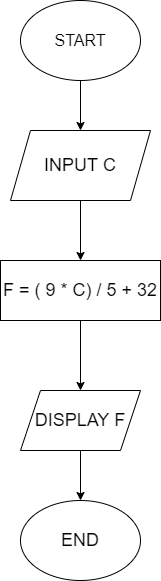

The diagram above was exported from draw.io. Its source (the exported page's mxGraphModel, read from the mxfile embedded in the PNG):
<mxGraphModel dx="1420" dy="834" grid="1" gridSize="10" guides="1" tooltips="1" connect="1" arrows="1" fold="1" page="1" pageScale="1" pageWidth="1169" pageHeight="827" background="none" math="0" shadow="0">
  <root>
    <mxCell id="0" />
    <mxCell id="1" parent="0" />
    <mxCell id="a-ONlN90QvIHMtXjS1Vz-61" style="edgeStyle=orthogonalEdgeStyle;rounded=0;orthogonalLoop=1;jettySize=auto;html=1;exitX=0.5;exitY=1;exitDx=0;exitDy=0;fontSize=18;" edge="1" parent="1" source="a-ONlN90QvIHMtXjS1Vz-55" target="a-ONlN90QvIHMtXjS1Vz-56">
      <mxGeometry relative="1" as="geometry" />
    </mxCell>
    <mxCell id="a-ONlN90QvIHMtXjS1Vz-55" value="&lt;font size=&quot;3&quot;&gt;START&lt;br&gt;&lt;/font&gt;" style="ellipse;whiteSpace=wrap;html=1;" vertex="1" parent="1">
      <mxGeometry x="340" y="80" width="120" height="80" as="geometry" />
    </mxCell>
    <mxCell id="a-ONlN90QvIHMtXjS1Vz-62" style="edgeStyle=orthogonalEdgeStyle;rounded=0;orthogonalLoop=1;jettySize=auto;html=1;exitX=0.5;exitY=1;exitDx=0;exitDy=0;entryX=0.5;entryY=0;entryDx=0;entryDy=0;fontSize=18;" edge="1" parent="1" source="a-ONlN90QvIHMtXjS1Vz-56" target="a-ONlN90QvIHMtXjS1Vz-58">
      <mxGeometry relative="1" as="geometry" />
    </mxCell>
    <mxCell id="a-ONlN90QvIHMtXjS1Vz-56" value="INPUT C" style="shape=parallelogram;perimeter=parallelogramPerimeter;whiteSpace=wrap;html=1;fixedSize=1;fontSize=18;" vertex="1" parent="1">
      <mxGeometry x="330" y="210" width="140" height="70" as="geometry" />
    </mxCell>
    <mxCell id="a-ONlN90QvIHMtXjS1Vz-63" style="edgeStyle=orthogonalEdgeStyle;rounded=0;orthogonalLoop=1;jettySize=auto;html=1;exitX=0.5;exitY=1;exitDx=0;exitDy=0;fontSize=18;" edge="1" parent="1" source="a-ONlN90QvIHMtXjS1Vz-58" target="a-ONlN90QvIHMtXjS1Vz-59">
      <mxGeometry relative="1" as="geometry" />
    </mxCell>
    <mxCell id="a-ONlN90QvIHMtXjS1Vz-58" value="F = ( 9 * C) / 5 + 32" style="rounded=0;whiteSpace=wrap;html=1;fontSize=18;" vertex="1" parent="1">
      <mxGeometry x="320" y="340" width="160" height="60" as="geometry" />
    </mxCell>
    <mxCell id="a-ONlN90QvIHMtXjS1Vz-66" style="edgeStyle=orthogonalEdgeStyle;rounded=0;orthogonalLoop=1;jettySize=auto;html=1;exitX=0.5;exitY=1;exitDx=0;exitDy=0;fontSize=18;" edge="1" parent="1" source="a-ONlN90QvIHMtXjS1Vz-59" target="a-ONlN90QvIHMtXjS1Vz-64">
      <mxGeometry relative="1" as="geometry" />
    </mxCell>
    <mxCell id="a-ONlN90QvIHMtXjS1Vz-59" value="DISPLAY F" style="shape=parallelogram;perimeter=parallelogramPerimeter;whiteSpace=wrap;html=1;fixedSize=1;fontSize=18;" vertex="1" parent="1">
      <mxGeometry x="340" y="470" width="120" height="60" as="geometry" />
    </mxCell>
    <mxCell id="a-ONlN90QvIHMtXjS1Vz-64" value="END" style="ellipse;whiteSpace=wrap;html=1;fontSize=18;" vertex="1" parent="1">
      <mxGeometry x="340" y="580" width="120" height="80" as="geometry" />
    </mxCell>
  </root>
</mxGraphModel>